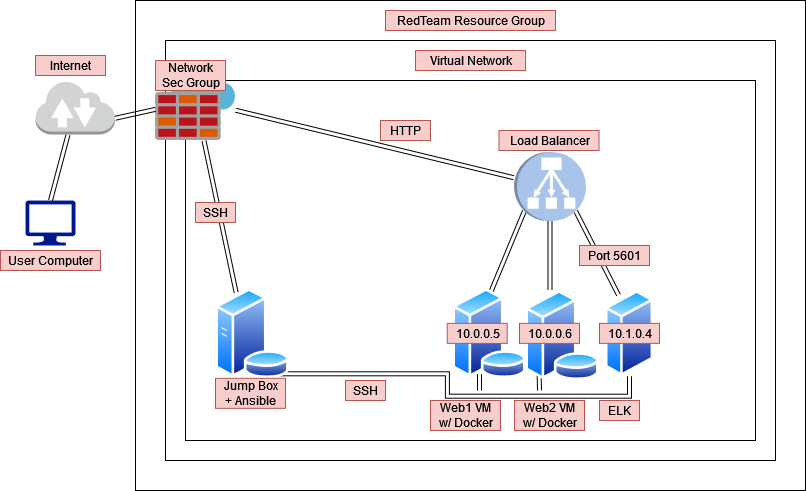

The diagram above was exported from draw.io. Its source (the exported page's mxGraphModel, read from the mxfile embedded in the PNG):
<mxGraphModel dx="1478" dy="519" grid="1" gridSize="10" guides="1" tooltips="1" connect="1" arrows="1" fold="1" page="1" pageScale="1" pageWidth="850" pageHeight="1100" math="0" shadow="0">
  <root>
    <mxCell id="0" />
    <mxCell id="1" parent="0" />
    <mxCell id="Xbm5oa2jUW47wjVYIqX_-1" value="" style="sketch=0;aspect=fixed;pointerEvents=1;shadow=0;dashed=0;html=1;strokeColor=none;labelPosition=center;verticalLabelPosition=bottom;verticalAlign=top;align=center;fillColor=#00188D;shape=mxgraph.azure.computer" parent="1" vertex="1">
      <mxGeometry x="20" y="220" width="50" height="45" as="geometry" />
    </mxCell>
    <mxCell id="Xbm5oa2jUW47wjVYIqX_-3" style="edgeStyle=none;rounded=0;orthogonalLoop=1;jettySize=auto;html=1;entryX=0.5;entryY=0;entryDx=0;entryDy=0;entryPerimeter=0;shape=link;" parent="1" source="Xbm5oa2jUW47wjVYIqX_-2" target="Xbm5oa2jUW47wjVYIqX_-1" edge="1">
      <mxGeometry relative="1" as="geometry" />
    </mxCell>
    <mxCell id="Xbm5oa2jUW47wjVYIqX_-2" value="" style="outlineConnect=0;dashed=0;verticalLabelPosition=bottom;verticalAlign=top;align=center;html=1;shape=mxgraph.aws3.internet_2;fillColor=#D2D3D3;gradientColor=none;" parent="1" vertex="1">
      <mxGeometry x="30" y="100" width="79.5" height="54" as="geometry" />
    </mxCell>
    <mxCell id="Xbm5oa2jUW47wjVYIqX_-6" value="" style="rounded=0;whiteSpace=wrap;html=1;" parent="1" vertex="1">
      <mxGeometry x="130" y="20" width="670" height="490" as="geometry" />
    </mxCell>
    <mxCell id="Xbm5oa2jUW47wjVYIqX_-7" value="" style="rounded=0;whiteSpace=wrap;html=1;" parent="1" vertex="1">
      <mxGeometry x="160" y="60" width="610" height="420" as="geometry" />
    </mxCell>
    <mxCell id="Xbm5oa2jUW47wjVYIqX_-9" value="RedTeam Resource Group" style="text;html=1;resizable=0;autosize=1;align=center;verticalAlign=middle;points=[];rounded=0;fillColor=#f8cecc;strokeColor=#b85450;" parent="1" vertex="1">
      <mxGeometry x="380" y="30" width="170" height="20" as="geometry" />
    </mxCell>
    <mxCell id="Xbm5oa2jUW47wjVYIqX_-11" value="" style="rounded=0;whiteSpace=wrap;html=1;" parent="1" vertex="1">
      <mxGeometry x="180" y="100" width="570" height="360" as="geometry" />
    </mxCell>
    <mxCell id="Xbm5oa2jUW47wjVYIqX_-12" value="Virtual Network" style="text;html=1;resizable=0;autosize=1;align=center;verticalAlign=middle;points=[];fillColor=#f8cecc;strokeColor=#b85450;rounded=0;" parent="1" vertex="1">
      <mxGeometry x="410" y="70" width="110" height="20" as="geometry" />
    </mxCell>
    <mxCell id="Xbm5oa2jUW47wjVYIqX_-4" value="" style="sketch=0;aspect=fixed;html=1;points=[];align=center;image;fontSize=12;image=img/lib/mscae/Azure_Firewall.svg;" parent="1" vertex="1">
      <mxGeometry x="150" y="80" width="80" height="80" as="geometry" />
    </mxCell>
    <mxCell id="Xbm5oa2jUW47wjVYIqX_-13" style="edgeStyle=none;shape=link;rounded=0;orthogonalLoop=1;jettySize=auto;html=1;exitX=1;exitY=0.7;exitDx=0;exitDy=0;exitPerimeter=0;" parent="1" source="Xbm5oa2jUW47wjVYIqX_-2" target="Xbm5oa2jUW47wjVYIqX_-4" edge="1">
      <mxGeometry relative="1" as="geometry" />
    </mxCell>
    <mxCell id="Xbm5oa2jUW47wjVYIqX_-22" style="edgeStyle=none;shape=link;rounded=0;orthogonalLoop=1;jettySize=auto;html=1;exitX=0.855;exitY=0.855;exitDx=0;exitDy=0;exitPerimeter=0;entryX=0.75;entryY=0;entryDx=0;entryDy=0;" parent="1" source="Xbm5oa2jUW47wjVYIqX_-14" target="Xbm5oa2jUW47wjVYIqX_-19" edge="1">
      <mxGeometry relative="1" as="geometry" />
    </mxCell>
    <mxCell id="Xbm5oa2jUW47wjVYIqX_-25" style="edgeStyle=none;shape=link;rounded=0;orthogonalLoop=1;jettySize=auto;html=1;exitX=1;exitY=0.5;exitDx=0;exitDy=0;exitPerimeter=0;entryX=0.5;entryY=0;entryDx=0;entryDy=0;" parent="1" source="Xbm5oa2jUW47wjVYIqX_-14" target="Xbm5oa2jUW47wjVYIqX_-18" edge="1">
      <mxGeometry relative="1" as="geometry" />
    </mxCell>
    <mxCell id="Xbm5oa2jUW47wjVYIqX_-26" style="edgeStyle=none;shape=link;rounded=0;orthogonalLoop=1;jettySize=auto;html=1;exitX=0.855;exitY=0.145;exitDx=0;exitDy=0;exitPerimeter=0;entryX=0.25;entryY=0;entryDx=0;entryDy=0;" parent="1" source="Xbm5oa2jUW47wjVYIqX_-14" target="Xbm5oa2jUW47wjVYIqX_-17" edge="1">
      <mxGeometry relative="1" as="geometry" />
    </mxCell>
    <mxCell id="Xbm5oa2jUW47wjVYIqX_-31" style="edgeStyle=none;shape=link;rounded=0;orthogonalLoop=1;jettySize=auto;html=1;" parent="1" source="Xbm5oa2jUW47wjVYIqX_-14" target="Xbm5oa2jUW47wjVYIqX_-4" edge="1">
      <mxGeometry relative="1" as="geometry">
        <mxPoint x="230" y="140" as="targetPoint" />
      </mxGeometry>
    </mxCell>
    <mxCell id="Xbm5oa2jUW47wjVYIqX_-14" value="" style="outlineConnect=0;dashed=0;verticalLabelPosition=bottom;verticalAlign=top;align=center;html=1;shape=mxgraph.aws3.classic_load_balancer;fillColor=#A9C4EB;gradientColor=none;rotation=90;" parent="1" vertex="1">
      <mxGeometry x="510" y="170" width="69" height="72" as="geometry" />
    </mxCell>
    <mxCell id="Xbm5oa2jUW47wjVYIqX_-17" value="" style="aspect=fixed;perimeter=ellipsePerimeter;html=1;align=center;shadow=0;dashed=0;spacingTop=3;image;image=img/lib/active_directory/generic_server.svg;fillColor=#A9C4EB;" parent="1" vertex="1">
      <mxGeometry x="600" y="310" width="48" height="85.71" as="geometry" />
    </mxCell>
    <mxCell id="Xbm5oa2jUW47wjVYIqX_-24" style="edgeStyle=none;shape=link;rounded=0;orthogonalLoop=1;jettySize=auto;html=1;width=79;" parent="1" source="Xbm5oa2jUW47wjVYIqX_-18" edge="1">
      <mxGeometry relative="1" as="geometry">
        <mxPoint x="550" y="310" as="targetPoint" />
      </mxGeometry>
    </mxCell>
    <mxCell id="Xbm5oa2jUW47wjVYIqX_-40" style="edgeStyle=none;shape=link;rounded=0;orthogonalLoop=1;jettySize=auto;html=1;exitX=0.25;exitY=1;exitDx=0;exitDy=0;width=-4;" parent="1" source="Xbm5oa2jUW47wjVYIqX_-18" edge="1">
      <mxGeometry relative="1" as="geometry">
        <mxPoint x="534" y="410" as="targetPoint" />
      </mxGeometry>
    </mxCell>
    <mxCell id="Xbm5oa2jUW47wjVYIqX_-18" value="" style="aspect=fixed;perimeter=ellipsePerimeter;html=1;align=center;shadow=0;dashed=0;spacingTop=3;image;image=img/lib/active_directory/generic_server.svg;fillColor=#A9C4EB;" parent="1" vertex="1">
      <mxGeometry x="520.5" y="310" width="48" height="85.71" as="geometry" />
    </mxCell>
    <mxCell id="Xbm5oa2jUW47wjVYIqX_-36" style="edgeStyle=none;shape=link;rounded=0;orthogonalLoop=1;jettySize=auto;html=1;exitX=0.5;exitY=1;exitDx=0;exitDy=0;" parent="1" source="Xbm5oa2jUW47wjVYIqX_-19" edge="1">
      <mxGeometry relative="1" as="geometry">
        <mxPoint x="474" y="410" as="targetPoint" />
      </mxGeometry>
    </mxCell>
    <mxCell id="Xbm5oa2jUW47wjVYIqX_-19" value="" style="aspect=fixed;perimeter=ellipsePerimeter;html=1;align=center;shadow=0;dashed=0;spacingTop=3;image;image=img/lib/active_directory/generic_server.svg;fillColor=#A9C4EB;" parent="1" vertex="1">
      <mxGeometry x="450" y="307.86" width="48" height="85.71" as="geometry" />
    </mxCell>
    <mxCell id="Xbm5oa2jUW47wjVYIqX_-28" style="edgeStyle=none;shape=link;rounded=0;orthogonalLoop=1;jettySize=auto;html=1;exitX=0.25;exitY=0;exitDx=0;exitDy=0;" parent="1" source="Xbm5oa2jUW47wjVYIqX_-27" target="Xbm5oa2jUW47wjVYIqX_-4" edge="1">
      <mxGeometry relative="1" as="geometry" />
    </mxCell>
    <mxCell id="Xbm5oa2jUW47wjVYIqX_-30" style="edgeStyle=orthogonalEdgeStyle;shape=link;curved=1;rounded=0;orthogonalLoop=1;jettySize=auto;html=1;exitX=0.75;exitY=1;exitDx=0;exitDy=0;entryX=0.5;entryY=1;entryDx=0;entryDy=0;" parent="1" source="Xbm5oa2jUW47wjVYIqX_-27" target="Xbm5oa2jUW47wjVYIqX_-17" edge="1">
      <mxGeometry relative="1" as="geometry" />
    </mxCell>
    <mxCell id="Xbm5oa2jUW47wjVYIqX_-27" value="" style="aspect=fixed;perimeter=ellipsePerimeter;html=1;align=center;shadow=0;dashed=0;spacingTop=3;image;image=img/lib/active_directory/database_server.svg;fillColor=#A9C4EB;" parent="1" vertex="1">
      <mxGeometry x="210" y="307.86" width="73.8" height="90" as="geometry" />
    </mxCell>
    <mxCell id="Xbm5oa2jUW47wjVYIqX_-32" value="&lt;div&gt;Jump Box&lt;/div&gt;&lt;div&gt;+ Ansible&lt;br&gt;&lt;/div&gt;" style="text;html=1;resizable=0;autosize=1;align=center;verticalAlign=middle;points=[];fillColor=#f8cecc;strokeColor=#b85450;rounded=0;" parent="1" vertex="1">
      <mxGeometry x="210" y="397.86" width="70" height="30" as="geometry" />
    </mxCell>
    <mxCell id="Xbm5oa2jUW47wjVYIqX_-33" value="&lt;div&gt;Network &lt;br&gt;&lt;/div&gt;&lt;div&gt;Sec Group&lt;br&gt;&lt;/div&gt;" style="text;html=1;resizable=0;autosize=1;align=center;verticalAlign=middle;points=[];rounded=0;fillColor=#f8cecc;strokeColor=#b85450;" parent="1" vertex="1">
      <mxGeometry x="150" y="80" width="70" height="30" as="geometry" />
    </mxCell>
    <mxCell id="Xbm5oa2jUW47wjVYIqX_-34" value="&lt;div&gt;Internet&lt;/div&gt;" style="text;html=1;resizable=0;autosize=1;align=center;verticalAlign=middle;points=[];rounded=0;fillColor=#f8cecc;strokeColor=#b85450;" parent="1" vertex="1">
      <mxGeometry x="30" y="75" width="70" height="20" as="geometry" />
    </mxCell>
    <mxCell id="Xbm5oa2jUW47wjVYIqX_-35" value="&lt;div&gt;User Computer&lt;/div&gt;" style="text;html=1;resizable=0;autosize=1;align=center;verticalAlign=middle;points=[];rounded=0;fillColor=#f8cecc;strokeColor=#b85450;" parent="1" vertex="1">
      <mxGeometry x="-5" y="270" width="100" height="20" as="geometry" />
    </mxCell>
    <mxCell id="Xbm5oa2jUW47wjVYIqX_-42" value="ELK" style="text;html=1;resizable=0;autosize=1;align=center;verticalAlign=middle;points=[];fillColor=#f8cecc;strokeColor=#b85450;rounded=0;" parent="1" vertex="1">
      <mxGeometry x="594" y="420" width="40" height="20" as="geometry" />
    </mxCell>
    <mxCell id="Xbm5oa2jUW47wjVYIqX_-43" value="&lt;div&gt;Web1 VM&lt;/div&gt;&lt;div&gt;w/ Docker&lt;br&gt;&lt;/div&gt;" style="text;html=1;resizable=0;autosize=1;align=center;verticalAlign=middle;points=[];fillColor=#f8cecc;strokeColor=#b85450;rounded=0;" parent="1" vertex="1">
      <mxGeometry x="425" y="420" width="70" height="30" as="geometry" />
    </mxCell>
    <mxCell id="Xbm5oa2jUW47wjVYIqX_-44" value="&lt;div&gt;Web2 VM&lt;/div&gt;&lt;div&gt;w/ Docker&lt;br&gt;&lt;/div&gt;" style="text;html=1;resizable=0;autosize=1;align=center;verticalAlign=middle;points=[];fillColor=#f8cecc;strokeColor=#b85450;rounded=0;" parent="1" vertex="1">
      <mxGeometry x="509" y="420" width="70" height="30" as="geometry" />
    </mxCell>
    <mxCell id="Xbm5oa2jUW47wjVYIqX_-46" value="&lt;div&gt;SSH&lt;/div&gt;" style="text;html=1;resizable=0;autosize=1;align=center;verticalAlign=middle;points=[];fillColor=#f8cecc;strokeColor=#b85450;rounded=0;" parent="1" vertex="1">
      <mxGeometry x="340" y="400" width="40" height="20" as="geometry" />
    </mxCell>
    <mxCell id="Xbm5oa2jUW47wjVYIqX_-50" value="SSH" style="text;html=1;resizable=0;autosize=1;align=center;verticalAlign=middle;points=[];fillColor=#f8cecc;strokeColor=#b85450;rounded=0;" parent="1" vertex="1">
      <mxGeometry x="190" y="222" width="40" height="20" as="geometry" />
    </mxCell>
    <mxCell id="Xbm5oa2jUW47wjVYIqX_-51" value="" style="aspect=fixed;perimeter=ellipsePerimeter;html=1;align=center;shadow=0;dashed=0;spacingTop=3;image;image=img/lib/active_directory/database_server.svg;fillColor=#A9C4EB;" parent="1" vertex="1">
      <mxGeometry x="446.70000000000005" y="307.86" width="73.8" height="90" as="geometry" />
    </mxCell>
    <mxCell id="Xbm5oa2jUW47wjVYIqX_-52" value="" style="aspect=fixed;perimeter=ellipsePerimeter;html=1;align=center;shadow=0;dashed=0;spacingTop=3;image;image=img/lib/active_directory/database_server.svg;fillColor=#A9C4EB;" parent="1" vertex="1">
      <mxGeometry x="520.2" y="310" width="73.8" height="90" as="geometry" />
    </mxCell>
    <mxCell id="Xbm5oa2jUW47wjVYIqX_-53" value="&lt;div&gt;HTTP&lt;/div&gt;" style="text;html=1;resizable=0;autosize=1;align=center;verticalAlign=middle;points=[];fillColor=#f8cecc;strokeColor=#b85450;rounded=0;" parent="1" vertex="1">
      <mxGeometry x="375" y="140" width="50" height="20" as="geometry" />
    </mxCell>
    <mxCell id="Xbm5oa2jUW47wjVYIqX_-54" value="10.0.0.5" style="text;html=1;resizable=0;autosize=1;align=center;verticalAlign=middle;points=[];fillColor=#f8cecc;strokeColor=#b85450;rounded=0;" parent="1" vertex="1">
      <mxGeometry x="441.7" y="342.86" width="60" height="20" as="geometry" />
    </mxCell>
    <mxCell id="Xbm5oa2jUW47wjVYIqX_-55" value="10.0.0.6" style="text;html=1;resizable=0;autosize=1;align=center;verticalAlign=middle;points=[];fillColor=#f8cecc;strokeColor=#b85450;rounded=0;" parent="1" vertex="1">
      <mxGeometry x="514" y="342.86" width="60" height="20" as="geometry" />
    </mxCell>
    <mxCell id="Xbm5oa2jUW47wjVYIqX_-56" value="10.1.0.4" style="text;html=1;resizable=0;autosize=1;align=center;verticalAlign=middle;points=[];fillColor=#f8cecc;strokeColor=#b85450;rounded=0;" parent="1" vertex="1">
      <mxGeometry x="594" y="342.86" width="60" height="20" as="geometry" />
    </mxCell>
    <mxCell id="Xbm5oa2jUW47wjVYIqX_-57" value="Port 5601" style="text;html=1;resizable=0;autosize=1;align=center;verticalAlign=middle;points=[];fillColor=#f8cecc;strokeColor=#b85450;rounded=0;" parent="1" vertex="1">
      <mxGeometry x="574" y="265" width="70" height="20" as="geometry" />
    </mxCell>
    <mxCell id="waTO5o_CS4rIztfCXIj3-1" value="Load Balancer" style="text;html=1;resizable=0;autosize=1;align=center;verticalAlign=middle;points=[];fillColor=#f8cecc;strokeColor=#b85450;rounded=0;" parent="1" vertex="1">
      <mxGeometry x="493.5" y="150" width="100" height="20" as="geometry" />
    </mxCell>
  </root>
</mxGraphModel>